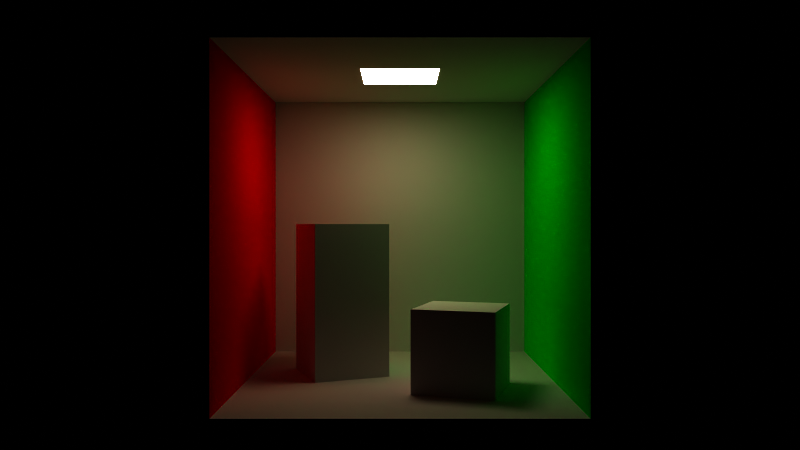 # Source: cornell_box.blend  (saved by Blender 4.4.32; exported with 4.5.12 LTS)
import bpy
from mathutils import Matrix  # noqa: F401  (used for matrix-valued properties, if any)

bpy.ops.wm.read_factory_settings(use_empty=True)
scene = bpy.context.scene
scene.name = 'Scene'

# ---- collections
col_camera = bpy.data.collections.new('camera'); scene.collection.children.link(col_camera)
col_room_structure = bpy.data.collections.new('room structure'); scene.collection.children.link(col_room_structure)
col_room_contents = bpy.data.collections.new('room contents'); scene.collection.children.link(col_room_contents)
col_lights = bpy.data.collections.new('lights'); scene.collection.children.link(col_lights)

# ---- materials (node trees are filled in below, after node groups)
mat_material_003 = bpy.data.materials.new('Material.003')
mat_material_001 = bpy.data.materials.new('Material.001')
mat_material_002 = bpy.data.materials.new('Material.002')
mat_material = bpy.data.materials.new('Material')

# ---- material node trees
mat_material_003.use_nodes = True; mat_material_003.node_tree.nodes.clear()
_N = mat_material_003.node_tree.nodes; _L = mat_material_003.node_tree.links
n0 = _N.new('ShaderNodeBsdfPrincipled'); n0.name = 'Principled BSDF'; n0.location = (10, 300)
n0.inputs[13].default_value = 0.0
n1 = _N.new('ShaderNodeOutputMaterial'); n1.name = 'Material Output'; n1.location = (300, 300)
_L.new(n0.outputs[0], n1.inputs[0])
n1.is_active_output = True
mat_material_001.use_nodes = True; mat_material_001.node_tree.nodes.clear()
_N = mat_material_001.node_tree.nodes; _L = mat_material_001.node_tree.links
n0 = _N.new('ShaderNodeBsdfPrincipled'); n0.name = 'Principled BSDF'; n0.location = (10, 300)
n0.inputs[0].default_value = (0.0, 1.0, 0.0, 1.0)
n0.inputs[13].default_value = 0.0
n1 = _N.new('ShaderNodeOutputMaterial'); n1.name = 'Material Output'; n1.location = (300, 300)
_L.new(n0.outputs[0], n1.inputs[0])
n1.is_active_output = True
mat_material_002.use_nodes = True; mat_material_002.node_tree.nodes.clear()
_N = mat_material_002.node_tree.nodes; _L = mat_material_002.node_tree.links
n0 = _N.new('ShaderNodeBsdfPrincipled'); n0.name = 'Principled BSDF'; n0.location = (10, 300)
n0.inputs[0].default_value = (1.0, 0.0, 0.0, 1.0)
n0.inputs[13].default_value = 0.0
n1 = _N.new('ShaderNodeOutputMaterial'); n1.name = 'Material Output'; n1.location = (300, 300)
_L.new(n0.outputs[0], n1.inputs[0])
n1.is_active_output = True
mat_material.use_nodes = True; mat_material.node_tree.nodes.clear()
_N = mat_material.node_tree.nodes; _L = mat_material.node_tree.links
n0 = _N.new('ShaderNodeOutputMaterial'); n0.name = 'Material Output'; n0.location = (300, 300)
n1 = _N.new('ShaderNodeEmission'); n1.name = 'Emission'; n1.location = (10, 300)
n1.inputs[0].default_value = (1.0, 0.88, 0.7, 1.0)
n1.inputs[1].default_value = 15.0
_L.new(n1.outputs[0], n0.inputs[0])
n0.is_active_output = True

# ---- world
world_world = bpy.data.worlds.new('World'); scene.world = world_world
world_world.use_nodes = True; world_world.node_tree.nodes.clear()
_N = world_world.node_tree.nodes; _L = world_world.node_tree.links
n0 = _N.new('ShaderNodeOutputWorld'); n0.name = 'World Output'; n0.location = (300, 300)
n1 = _N.new('ShaderNodeBackground'); n1.name = 'Background'; n1.location = (10, 300)
n1.inputs[0].default_value = (0.05088, 0.05088, 0.05088, 1.0)
n1.inputs[1].default_value = 0.0
_L.new(n1.outputs[0], n0.inputs[0])
n0.is_active_output = True
world_world.color = (0.05088, 0.05088, 0.05088)
world_world.use_sun_shadow = False
world_world.sun_shadow_jitter_overblur = 0.0

# ---- cameras
cam_camera = bpy.data.cameras.new('Camera')
cam_camera.sensor_fit = 'VERTICAL'
cam_camera.lens = 38.06
cam_camera.ortho_scale = 7.314
cam_camera.show_mist = True
cam_camera.lens_unit = 'FOV'

# ---- meshes
me_plane = bpy.data.meshes.new('Plane')
me_plane.from_pydata([(-1.0, -1.0, 0.0), (1.0, -1.0, 0.0), (-1.0, 1.0, 0.0), (1.0, 1.0, 0.0)], [], [(0, 1, 3, 2)])
_uv = me_plane.uv_layers.new(name='UVMap')
_uv.uv.foreach_set('vector', [0.0, 0.0, 1.0, 0.0, 1.0, 1.0, 0.0, 1.0])
me_plane.materials.append(mat_material_003)
me_plane.update()
me_plane_001 = bpy.data.meshes.new('Plane.001')
me_plane_001.from_pydata([(-1.0, 1.0, 0.0), (1.0, 1.0, 0.0), (-1.0, 1.0, 2.0), (1.0, 1.0, 2.0)], [], [(0, 1, 3, 2)])
_uv = me_plane_001.uv_layers.new(name='UVMap')
_uv.uv.foreach_set('vector', [0.0, 1.0, 1.0, 1.0, 1.0, 1.0, 0.0, 1.0])
me_plane_001.materials.append(mat_material_003)
me_plane_001.update()
me_plane_002 = bpy.data.meshes.new('Plane.002')
me_plane_002.from_pydata([(-1.0, 1.0, 0.0), (1.0, 1.0, 0.0), (-1.0, 1.0, 2.0), (1.0, 1.0, 2.0)], [], [(0, 1, 3, 2)])
_uv = me_plane_002.uv_layers.new(name='UVMap')
_uv.uv.foreach_set('vector', [0.0, 1.0, 1.0, 1.0, 1.0, 1.0, 0.0, 1.0])
me_plane_002.materials.append(mat_material_001)
me_plane_002.update()
me_plane_003 = bpy.data.meshes.new('Plane.003')
me_plane_003.from_pydata([(-1.0, 1.0, 0.0), (1.0, 1.0, 0.0), (-1.0, 1.0, 2.0), (1.0, 1.0, 2.0)], [], [(0, 1, 3, 2)])
_uv = me_plane_003.uv_layers.new(name='UVMap')
_uv.uv.foreach_set('vector', [0.0, 1.0, 1.0, 1.0, 1.0, 1.0, 0.0, 1.0])
me_plane_003.materials.append(mat_material_002)
me_plane_003.update()
me_plane_004 = bpy.data.meshes.new('Plane.004')
me_plane_004.from_pydata([(-1.0, -1.0, 0.0), (1.0, -1.0, 0.0), (-1.0, 1.0, 0.0), (1.0, 1.0, 0.0)], [], [(0, 1, 3, 2)])
_uv = me_plane_004.uv_layers.new(name='UVMap')
_uv.uv.foreach_set('vector', [0.0, 0.0, 1.0, 0.0, 1.0, 1.0, 0.0, 1.0])
me_plane_004.materials.append(mat_material_003)
me_plane_004.update()
me_cube_001 = bpy.data.meshes.new('Cube.001')
me_cube_001.from_pydata([(-1.0, -1.0, 0.0), (-1.0, -1.0, 2.0), (-1.0, 1.0, 0.0), (-1.0, 1.0, 2.0), (1.0, -1.0, 0.0), (1.0, -1.0, 2.0), (1.0, 1.0, 0.0), (1.0, 1.0, 2.0)], [], [(0, 1, 3, 2), (2, 3, 7, 6), (6, 7, 5, 4), (4, 5, 1, 0), (2, 6, 4, 0), (7, 3, 1, 5)])
_uv = me_cube_001.uv_layers.new(name='UVMap')
_uv.uv.foreach_set('vector', [0.375, 0.0, 0.625, 0.0, 0.625, 0.25, 0.375, 0.25, 0.375, 0.25, 0.625, 0.25, 0.625, 0.5, 0.375, 0.5, 0.375, 0.5, 0.625, 0.5, 0.625, 0.75, 0.375, 0.75, 0.375, 0.75, 0.625, 0.75, 0.625, 1.0, 0.375, 1.0, 0.125, 0.5, 0.375, 0.5, 0.375, 0.75, 0.125, 0.75, 0.625, 0.5, 0.875, 0.5, 0.875, 0.75, 0.625, 0.75])
me_cube_001.materials.append(mat_material_003)
me_cube_001.update()
me_cube_002 = bpy.data.meshes.new('Cube.002')
me_cube_002.from_pydata([(-1.0, -1.0, 0.0), (-1.0, -1.0, 2.0), (-1.0, 1.0, 0.0), (-1.0, 1.0, 2.0), (1.0, -1.0, 0.0), (1.0, -1.0, 2.0), (1.0, 1.0, 0.0), (1.0, 1.0, 2.0)], [], [(0, 1, 3, 2), (2, 3, 7, 6), (6, 7, 5, 4), (4, 5, 1, 0), (2, 6, 4, 0), (7, 3, 1, 5)])
_uv = me_cube_002.uv_layers.new(name='UVMap')
_uv.uv.foreach_set('vector', [0.375, 0.0, 0.625, 0.0, 0.625, 0.25, 0.375, 0.25, 0.375, 0.25, 0.625, 0.25, 0.625, 0.5, 0.375, 0.5, 0.375, 0.5, 0.625, 0.5, 0.625, 0.75, 0.375, 0.75, 0.375, 0.75, 0.625, 0.75, 0.625, 1.0, 0.375, 1.0, 0.125, 0.5, 0.375, 0.5, 0.375, 0.75, 0.125, 0.75, 0.625, 0.5, 0.875, 0.5, 0.875, 0.75, 0.625, 0.75])
me_cube_002.materials.append(mat_material_003)
me_cube_002.update()
me_cube = bpy.data.meshes.new('Cube')
me_cube.from_pydata([(-1.0, -1.0, 0.0), (-1.0, 1.0, 0.0), (1.0, -1.0, 0.0), (1.0, 1.0, 0.0)], [], [(1, 3, 2, 0)])
_uv = me_cube.uv_layers.new(name='UVMap')
_uv.uv.foreach_set('vector', [0.125, 0.5, 0.375, 0.5, 0.375, 0.75, 0.125, 0.75])
me_cube.materials.append(mat_material)
me_cube.update()

# ---- objects
ob_camera = bpy.data.objects.new('camera', cam_camera)
ob_plane = bpy.data.objects.new('Plane', me_plane)
ob_plane_001 = bpy.data.objects.new('Plane.001', me_plane_001)
ob_plane_002 = bpy.data.objects.new('Plane.002', me_plane_002)
ob_plane_003 = bpy.data.objects.new('Plane.003', me_plane_003)
ob_plane_004 = bpy.data.objects.new('Plane.004', me_plane_004)
ob_cube_001 = bpy.data.objects.new('Cube.001', me_cube_001)
ob_cube_002 = bpy.data.objects.new('Cube.002', me_cube_002)
ob_cube = bpy.data.objects.new('Cube', me_cube)

# ---- transforms, parenting, visibility, modifiers, constraints
ob_camera.location = (0.0, -7.0, 1.5)
ob_camera.rotation_euler = (1.571, -0.0, 0.0)
ob_camera.lock_rotations_4d = False
ob_camera.empty_display_type = 'ARROWS'
ob_camera.color = (0.0, 0.0, 0.0, 0.0)
ob_camera.display_type = 'WIRE'
ob_camera.lineart.crease_threshold = 0.0
ob_plane.location = (0.0, 0.0, 0.0)
ob_plane.scale = (1.477, 1.477, 1.477)
ob_plane_001.location = (0.0, 0.0, 0.0)
ob_plane_001.scale = (1.477, 1.477, 1.477)
ob_plane_002.location = (0.0, 0.0, 0.0)
ob_plane_002.rotation_euler = (0.0, -0.0, -1.571)
ob_plane_002.scale = (1.477, 1.477, 1.477)
ob_plane_003.location = (0.0, 0.0, 0.0)
ob_plane_003.rotation_euler = (0.0, -0.0, 1.571)
ob_plane_003.scale = (1.477, 1.477, 1.477)
ob_plane_004.location = (0.0, 0.0, 2.955)
ob_plane_004.rotation_euler = (3.142, -0.0, 0.0)
ob_plane_004.scale = (1.477, 1.477, 1.477)
ob_cube_001.location = (0.5691, -0.4498, 0.0)
ob_cube_001.rotation_euler = (0.0, -0.0, -0.3123)
ob_cube_001.scale = (0.3775, 0.3775, 0.3775)
ob_cube_002.location = (-0.598, 0.2799, 0.0)
ob_cube_002.rotation_euler = (0.0, -0.0, 0.3816)
ob_cube_002.scale = (0.3775, 0.3775, 0.7549)
ob_cube.location = (0.0, 0.0, 2.953)
ob_cube.scale = (0.3694, 0.3694, 0.002955)

# ---- collection membership
col_camera.objects.link(ob_camera)
col_room_structure.objects.link(ob_plane)
col_room_structure.objects.link(ob_plane_001)
col_room_structure.objects.link(ob_plane_002)
col_room_structure.objects.link(ob_plane_003)
col_room_structure.objects.link(ob_plane_004)
col_room_contents.objects.link(ob_cube_001)
col_room_contents.objects.link(ob_cube_002)
col_lights.objects.link(ob_cube)

# ---- scene / render settings (as saved in the file)
scene.camera = ob_camera
scene.frame_start = 1; scene.frame_end = 250; scene.frame_set(1)
scene.render.engine = 'CYCLES'
scene.render.image_settings.color_mode = 'RGB'
scene.render.image_settings.quality = 100
scene.cycles.use_denoising = False
scene.cycles.light_sampling_threshold = 0.0
scene.cycles.use_light_tree = False
scene.cycles.blur_glossy = 0.0
scene.cycles.diffuse_bounces = 12
scene.cycles.glossy_bounces = 12
scene.cycles.volume_bounces = 12
scene.cycles.transparent_max_bounces = 12
scene.cycles.pixel_filter_type = 'BOX'
scene.cycles.sample_clamp_indirect = 0.0
scene.eevee.ray_tracing_options.trace_max_roughness = 0.0
scene.view_settings.view_transform = 'Raw'
bpy.context.view_layer.update()
